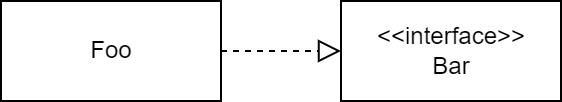

The diagram above was exported from draw.io. Its source (the exported page's mxGraphModel, read from the mxfile embedded in the PNG):
<mxGraphModel dx="1887" dy="1100" grid="1" gridSize="10" guides="1" tooltips="1" connect="1" arrows="1" fold="1" page="1" pageScale="1" pageWidth="1169" pageHeight="827" math="0" shadow="0">
  <root>
    <mxCell id="0" />
    <mxCell id="1" parent="0" />
    <mxCell id="Gz2EyuW4hkWv1hHqBYmV-1" value="Foo" style="html=1;" vertex="1" parent="1">
      <mxGeometry x="445" y="413" width="110" height="50" as="geometry" />
    </mxCell>
    <mxCell id="Gz2EyuW4hkWv1hHqBYmV-2" value="&amp;lt;&amp;lt;interface&amp;gt;&amp;gt;&lt;br&gt;Bar" style="html=1;" vertex="1" parent="1">
      <mxGeometry x="615" y="413" width="110" height="50" as="geometry" />
    </mxCell>
    <mxCell id="Gz2EyuW4hkWv1hHqBYmV-3" value="" style="endArrow=block;html=1;rounded=0;entryX=0;entryY=0.5;entryDx=0;entryDy=0;exitX=1;exitY=0.5;exitDx=0;exitDy=0;endFill=0;strokeWidth=1;endSize=9;dashed=1;" edge="1" parent="1" source="Gz2EyuW4hkWv1hHqBYmV-1" target="Gz2EyuW4hkWv1hHqBYmV-2">
      <mxGeometry width="50" height="50" relative="1" as="geometry">
        <mxPoint x="555" y="443" as="sourcePoint" />
        <mxPoint x="605" y="393" as="targetPoint" />
      </mxGeometry>
    </mxCell>
  </root>
</mxGraphModel>